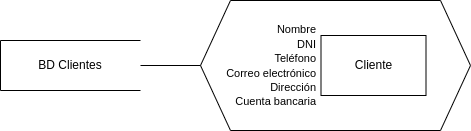

The diagram above was exported from draw.io. Its source (the exported page's mxGraphModel, read from the mxfile embedded in the PNG):
<mxGraphModel dx="1146" dy="620" grid="1" gridSize="10" guides="1" tooltips="1" connect="1" arrows="1" fold="1" page="1" pageScale="1" pageWidth="827" pageHeight="1169" math="0" shadow="0">
  <root>
    <mxCell id="0" />
    <mxCell id="1" parent="0" />
    <mxCell id="hXQytjACD5gVzJ0EZ9ds-1" value="BD Clientes" style="shape=partialRectangle;whiteSpace=wrap;html=1;bottom=1;right=0;left=1;top=1;fillColor=none;routingCenterX=-0.5;rotation=0;" vertex="1" parent="1">
      <mxGeometry x="49" y="90" width="140" height="50" as="geometry" />
    </mxCell>
    <mxCell id="hXQytjACD5gVzJ0EZ9ds-2" value="" style="verticalLabelPosition=bottom;verticalAlign=top;html=1;shape=hexagon;perimeter=hexagonPerimeter2;arcSize=6;size=0.1111111111111111;" vertex="1" parent="1">
      <mxGeometry x="249" y="50" width="270" height="130" as="geometry" />
    </mxCell>
    <mxCell id="hXQytjACD5gVzJ0EZ9ds-3" value="Cliente" style="rounded=0;whiteSpace=wrap;html=1;" vertex="1" parent="1">
      <mxGeometry x="369.5" y="85" width="105" height="60" as="geometry" />
    </mxCell>
    <mxCell id="hXQytjACD5gVzJ0EZ9ds-4" value="" style="endArrow=none;html=1;rounded=0;entryX=0;entryY=0.5;entryDx=0;entryDy=0;" edge="1" parent="1" target="hXQytjACD5gVzJ0EZ9ds-2">
      <mxGeometry width="50" height="50" relative="1" as="geometry">
        <mxPoint x="189" y="115" as="sourcePoint" />
        <mxPoint x="339" y="235" as="targetPoint" />
      </mxGeometry>
    </mxCell>
    <mxCell id="hXQytjACD5gVzJ0EZ9ds-19" value="&lt;font style=&quot;font-size: 11px;&quot;&gt;Nombre&lt;br&gt;DNI&lt;br&gt;Teléfono&lt;br&gt;Correo electrónico&lt;br&gt;Dirección&lt;br&gt;Cuenta bancaria&lt;/font&gt;" style="text;html=1;align=right;verticalAlign=middle;resizable=0;points=[];autosize=1;strokeColor=none;fillColor=none;" vertex="1" parent="1">
      <mxGeometry x="255.5" y="65" width="110" height="100" as="geometry" />
    </mxCell>
  </root>
</mxGraphModel>